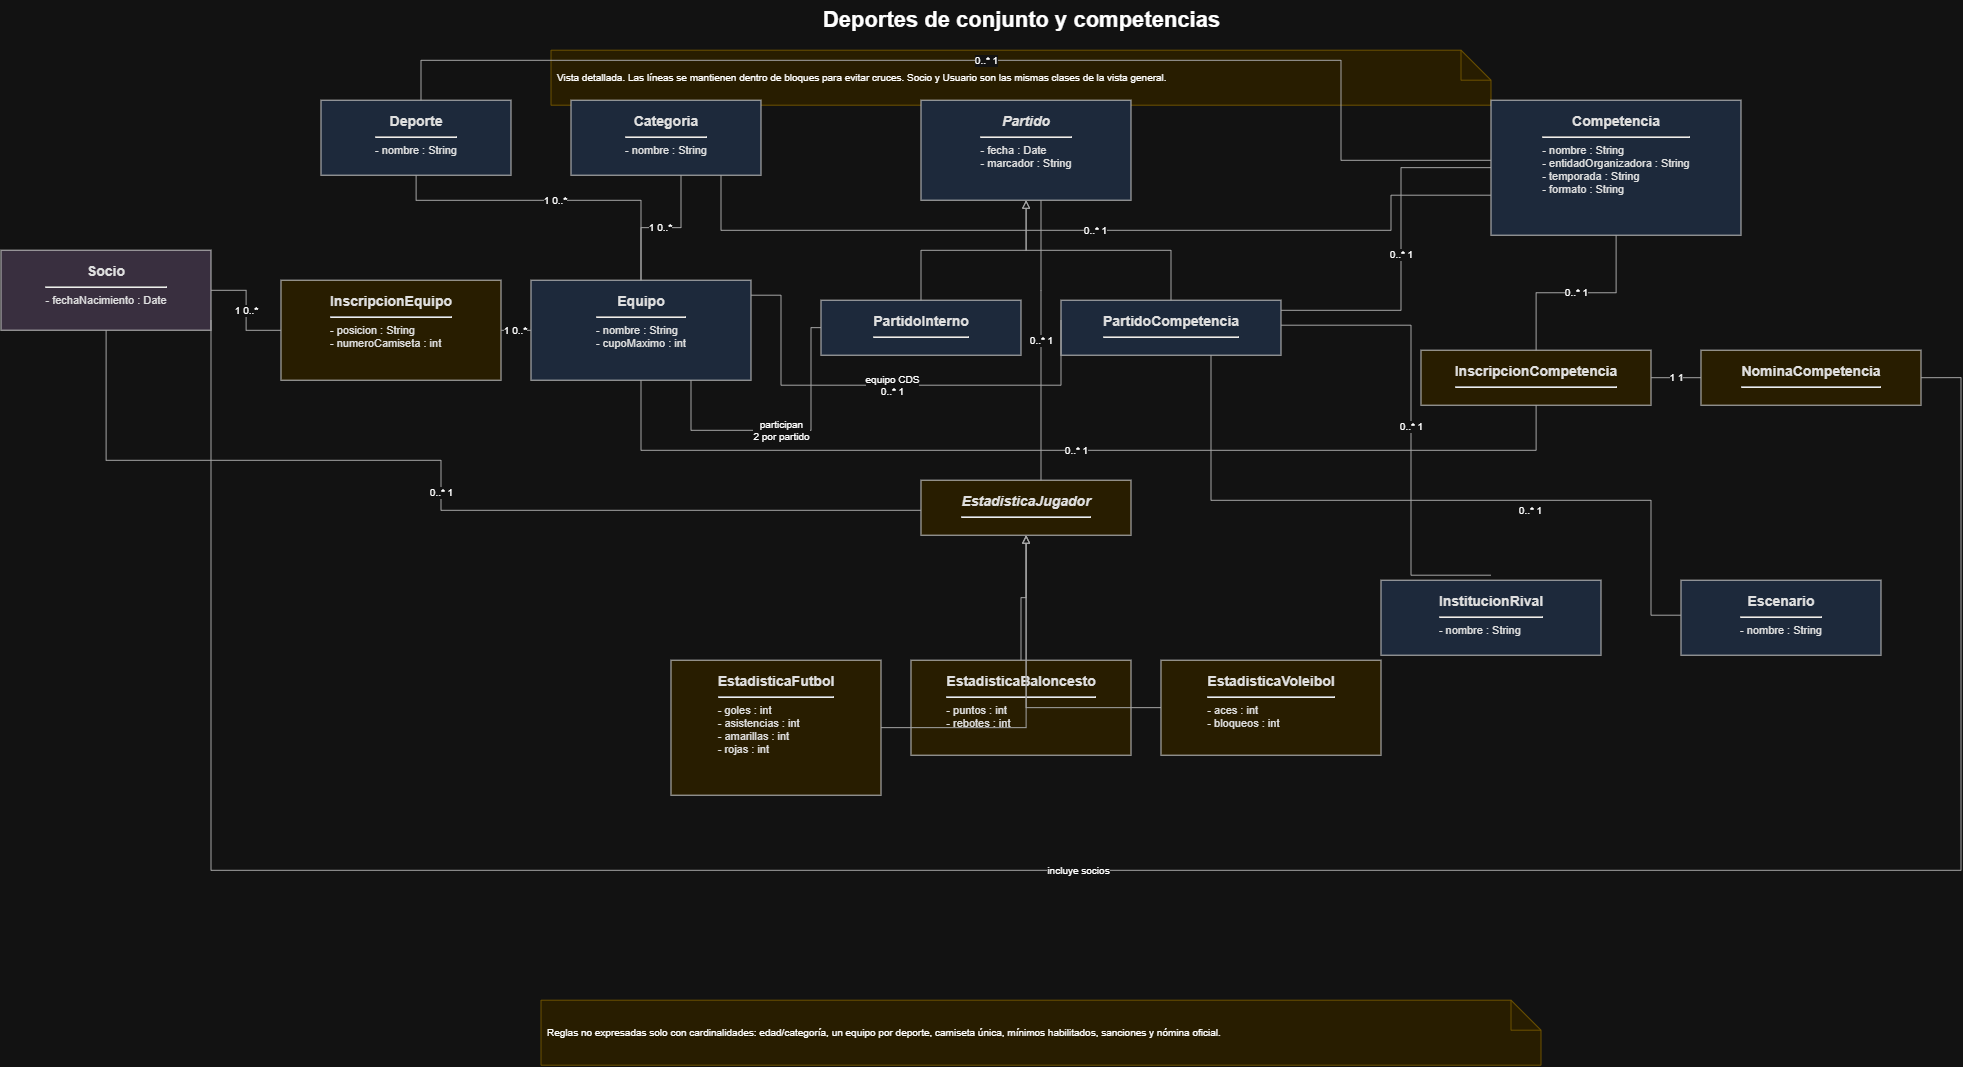

The diagram above was exported from draw.io. Its source (the exported page's mxGraphModel, read from the mxfile embedded in the PNG):
<mxGraphModel dx="2076" dy="1327" grid="1" gridSize="10" guides="1" tooltips="1" connect="1" arrows="1" fold="1" page="1" pageScale="1" pageWidth="2200" pageHeight="1500" math="0" shadow="0">
  <root>
    <mxCell id="0" />
    <mxCell id="1" parent="0" />
    <mxCell id="t2" parent="1" style="text;html=1;align=center;verticalAlign=middle;fontSize=22;" value="&lt;b&gt;Deportes de conjunto y competencias&lt;/b&gt;" vertex="1">
      <mxGeometry height="40" width="1000" x="600" y="20" as="geometry" />
    </mxCell>
    <mxCell id="n2" parent="1" style="shape=note;whiteSpace=wrap;html=1;backgroundOutline=1;fillColor=#FFF2CC;strokeColor=#D6B656;fontSize=10;align=left;verticalAlign=middle;spacing=6;" value="Vista detallada. Las líneas se mantienen dentro de bloques para evitar cruces. Socio y Usuario son las mismas clases de la vista general." vertex="1">
      <mxGeometry height="55" width="940" x="630" y="70" as="geometry" />
    </mxCell>
    <mxCell id="p2_socio" parent="1" style="rounded=0;whiteSpace=wrap;html=1;fillColor=#E1D5E7;strokeColor=#333333;fontColor=#111111;verticalAlign=top;spacingTop=6;spacingLeft=7;spacingRight=7;" value="&lt;div style='font-size:14px'&gt;&lt;b&gt;Socio&lt;/b&gt;&lt;/div&gt;&lt;hr/&gt;&lt;div style='text-align:left;font-size:11px'&gt;- fechaNacimiento : Date&lt;/div&gt;" vertex="1">
      <mxGeometry height="80" width="210" x="80" y="270" as="geometry" />
    </mxCell>
    <mxCell id="p2_equipo" parent="1" style="rounded=0;whiteSpace=wrap;html=1;fillColor=#DAE8FC;strokeColor=#333333;fontColor=#111111;verticalAlign=top;spacingTop=6;spacingLeft=7;spacingRight=7;" value="&lt;div style='font-size:14px'&gt;&lt;b&gt;Equipo&lt;/b&gt;&lt;/div&gt;&lt;hr/&gt;&lt;div style='text-align:left;font-size:11px'&gt;- nombre : String&lt;br/&gt;- cupoMaximo : int&lt;/div&gt;" vertex="1">
      <mxGeometry height="100" width="220" x="610" y="300" as="geometry" />
    </mxCell>
    <mxCell id="p2_deporte" parent="1" style="rounded=0;whiteSpace=wrap;html=1;fillColor=#DAE8FC;strokeColor=#333333;fontColor=#111111;verticalAlign=top;spacingTop=6;spacingLeft=7;spacingRight=7;" value="&lt;div style='font-size:14px'&gt;&lt;b&gt;Deporte&lt;/b&gt;&lt;/div&gt;&lt;hr/&gt;&lt;div style='text-align:left;font-size:11px'&gt;- nombre : String&lt;/div&gt;" vertex="1">
      <mxGeometry height="75" width="190" x="400" y="120" as="geometry" />
    </mxCell>
    <mxCell id="p2_categoria" parent="1" style="rounded=0;whiteSpace=wrap;html=1;fillColor=#DAE8FC;strokeColor=#333333;fontColor=#111111;verticalAlign=top;spacingTop=6;spacingLeft=7;spacingRight=7;" value="&lt;div style='font-size:14px'&gt;&lt;b&gt;Categoria&lt;/b&gt;&lt;/div&gt;&lt;hr/&gt;&lt;div style='text-align:left;font-size:11px'&gt;- nombre : String&lt;/div&gt;" vertex="1">
      <mxGeometry height="75" width="190" x="650" y="120" as="geometry" />
    </mxCell>
    <mxCell id="p2_ins" parent="1" style="rounded=0;whiteSpace=wrap;html=1;fillColor=#FFF2CC;strokeColor=#333333;fontColor=#111111;verticalAlign=top;spacingTop=6;spacingLeft=7;spacingRight=7;" value="&lt;div style='font-size:14px'&gt;&lt;b&gt;InscripcionEquipo&lt;/b&gt;&lt;/div&gt;&lt;hr/&gt;&lt;div style='text-align:left;font-size:11px'&gt;- posicion : String&lt;br/&gt;- numeroCamiseta : int&lt;/div&gt;" vertex="1">
      <mxGeometry height="100" width="220" x="360" y="300" as="geometry" />
    </mxCell>
    <mxCell id="p2e1" edge="1" parent="1" source="p2_socio" style="edgeStyle=orthogonalEdgeStyle;jettySize=auto;orthogonalLoop=1;html=1;rounded=0;fontSize=10;labelBackgroundColor=#FFFFFF;strokeColor=#555555;endArrow=none;" target="p2_ins" value="1      0..*">
      <mxGeometry relative="1" as="geometry" />
    </mxCell>
    <mxCell id="p2e2" edge="1" parent="1" source="p2_equipo" style="edgeStyle=orthogonalEdgeStyle;jettySize=auto;orthogonalLoop=1;html=1;rounded=0;fontSize=10;labelBackgroundColor=#FFFFFF;strokeColor=#555555;endArrow=none;" target="p2_ins" value="1      0..*">
      <mxGeometry relative="1" as="geometry" />
    </mxCell>
    <mxCell id="p2e3" edge="1" parent="1" source="p2_deporte" style="edgeStyle=orthogonalEdgeStyle;jettySize=auto;orthogonalLoop=1;html=1;rounded=0;fontSize=10;labelBackgroundColor=#FFFFFF;strokeColor=#555555;endArrow=none;" target="p2_equipo" value="1      0..*">
      <mxGeometry relative="1" as="geometry">
        <Array as="points">
          <mxPoint x="495" y="220" />
          <mxPoint x="720" y="220" />
        </Array>
      </mxGeometry>
    </mxCell>
    <mxCell id="p2e4" edge="1" parent="1" source="p2_categoria" style="edgeStyle=orthogonalEdgeStyle;jettySize=auto;orthogonalLoop=1;html=1;rounded=0;fontSize=10;labelBackgroundColor=#FFFFFF;strokeColor=#555555;endArrow=none;" target="p2_equipo" value="1      0..*">
      <mxGeometry relative="1" as="geometry">
        <Array as="points">
          <mxPoint x="760" y="247.5" />
          <mxPoint x="720" y="247.5" />
        </Array>
      </mxGeometry>
    </mxCell>
    <mxCell id="p2_partido" parent="1" style="rounded=0;whiteSpace=wrap;html=1;fillColor=#DAE8FC;strokeColor=#333333;fontColor=#111111;verticalAlign=top;spacingTop=6;spacingLeft=7;spacingRight=7;" value="&lt;div style='font-size:14px'&gt;&lt;b&gt;&lt;i&gt;Partido&lt;/i&gt;&lt;/b&gt;&lt;/div&gt;&lt;hr/&gt;&lt;div style='text-align:left;font-size:11px'&gt;- fecha : Date&lt;br/&gt;- marcador : String&lt;/div&gt;" vertex="1">
      <mxGeometry height="100" width="210" x="1000" y="120" as="geometry" />
    </mxCell>
    <mxCell id="p2_pi" parent="1" style="rounded=0;whiteSpace=wrap;html=1;fillColor=#DAE8FC;strokeColor=#333333;fontColor=#111111;verticalAlign=top;spacingTop=6;spacingLeft=7;spacingRight=7;" value="&lt;div style='font-size:14px'&gt;&lt;b&gt;PartidoInterno&lt;/b&gt;&lt;/div&gt;&lt;hr/&gt;" vertex="1">
      <mxGeometry height="55" width="200" x="900" y="320" as="geometry" />
    </mxCell>
    <mxCell id="p2_pc" parent="1" style="rounded=0;whiteSpace=wrap;html=1;fillColor=#DAE8FC;strokeColor=#333333;fontColor=#111111;verticalAlign=top;spacingTop=6;spacingLeft=7;spacingRight=7;" value="&lt;div style='font-size:14px'&gt;&lt;b&gt;PartidoCompetencia&lt;/b&gt;&lt;/div&gt;&lt;hr/&gt;" vertex="1">
      <mxGeometry height="55" width="220" x="1140" y="320" as="geometry" />
    </mxCell>
    <mxCell id="p2e5" edge="1" parent="1" source="p2_pi" style="edgeStyle=orthogonalEdgeStyle;jettySize=auto;orthogonalLoop=1;html=1;rounded=0;fontSize=10;labelBackgroundColor=#FFFFFF;strokeColor=#555555;endArrow=block;endFill=0;" target="p2_partido" value="">
      <mxGeometry relative="1" as="geometry" />
    </mxCell>
    <mxCell id="p2e6" edge="1" parent="1" source="p2_pc" style="edgeStyle=orthogonalEdgeStyle;jettySize=auto;orthogonalLoop=1;html=1;rounded=0;fontSize=10;labelBackgroundColor=#FFFFFF;strokeColor=#555555;endArrow=block;endFill=0;" target="p2_partido" value="">
      <mxGeometry relative="1" as="geometry" />
    </mxCell>
    <mxCell id="p2e7" edge="1" parent="1" source="p2_pi" style="edgeStyle=orthogonalEdgeStyle;jettySize=auto;orthogonalLoop=1;html=1;rounded=0;fontSize=10;labelBackgroundColor=#FFFFFF;strokeColor=#555555;endArrow=none;" target="p2_equipo" value="participan&lt;br/&gt;2 por partido">
      <mxGeometry relative="1" as="geometry">
        <Array as="points">
          <mxPoint x="890" y="347.5" />
          <mxPoint x="890" y="450" />
          <mxPoint x="770" y="450" />
        </Array>
      </mxGeometry>
    </mxCell>
    <mxCell id="p2_stat" parent="1" style="rounded=0;whiteSpace=wrap;html=1;fillColor=#FFF2CC;strokeColor=#333333;fontColor=#111111;verticalAlign=top;spacingTop=6;spacingLeft=7;spacingRight=7;" value="&lt;div style='font-size:14px'&gt;&lt;b&gt;&lt;i&gt;EstadisticaJugador&lt;/i&gt;&lt;/b&gt;&lt;/div&gt;&lt;hr/&gt;" vertex="1">
      <mxGeometry height="55" width="210" x="1000" y="500" as="geometry" />
    </mxCell>
    <mxCell id="p2_sf" parent="1" style="rounded=0;whiteSpace=wrap;html=1;fillColor=#FFF2CC;strokeColor=#333333;fontColor=#111111;verticalAlign=top;spacingTop=6;spacingLeft=7;spacingRight=7;" value="&lt;div style='font-size:14px'&gt;&lt;b&gt;EstadisticaFutbol&lt;/b&gt;&lt;/div&gt;&lt;hr/&gt;&lt;div style='text-align:left;font-size:11px'&gt;- goles : int&lt;br/&gt;- asistencias : int&lt;br/&gt;- amarillas : int&lt;br/&gt;- rojas : int&lt;/div&gt;" vertex="1">
      <mxGeometry height="135" width="210" x="750" y="680" as="geometry" />
    </mxCell>
    <mxCell id="p2_sb" parent="1" style="rounded=0;whiteSpace=wrap;html=1;fillColor=#FFF2CC;strokeColor=#333333;fontColor=#111111;verticalAlign=top;spacingTop=6;spacingLeft=7;spacingRight=7;" value="&lt;div style='font-size:14px'&gt;&lt;b&gt;EstadisticaBaloncesto&lt;/b&gt;&lt;/div&gt;&lt;hr/&gt;&lt;div style='text-align:left;font-size:11px'&gt;- puntos : int&lt;br/&gt;- rebotes : int&lt;/div&gt;" vertex="1">
      <mxGeometry height="95" width="220" x="990" y="680" as="geometry" />
    </mxCell>
    <mxCell id="p2_sv" parent="1" style="rounded=0;whiteSpace=wrap;html=1;fillColor=#FFF2CC;strokeColor=#333333;fontColor=#111111;verticalAlign=top;spacingTop=6;spacingLeft=7;spacingRight=7;" value="&lt;div style='font-size:14px'&gt;&lt;b&gt;EstadisticaVoleibol&lt;/b&gt;&lt;/div&gt;&lt;hr/&gt;&lt;div style='text-align:left;font-size:11px'&gt;- aces : int&lt;br/&gt;- bloqueos : int&lt;/div&gt;" vertex="1">
      <mxGeometry height="95" width="220" x="1240" y="680" as="geometry" />
    </mxCell>
    <mxCell id="p2e8" edge="1" parent="1" source="p2_stat" style="edgeStyle=orthogonalEdgeStyle;jettySize=auto;orthogonalLoop=1;html=1;rounded=0;fontSize=10;labelBackgroundColor=#FFFFFF;strokeColor=#555555;endArrow=none;" target="p2_partido" value="0..*      1">
      <mxGeometry relative="1" as="geometry">
        <Array as="points">
          <mxPoint x="1120" y="310" />
          <mxPoint x="1120" y="310" />
        </Array>
      </mxGeometry>
    </mxCell>
    <mxCell id="p2e9" edge="1" parent="1" source="p2_stat" style="edgeStyle=orthogonalEdgeStyle;jettySize=auto;orthogonalLoop=1;html=1;rounded=0;fontSize=10;labelBackgroundColor=#FFFFFF;strokeColor=#555555;endArrow=none;" target="p2_socio" value="0..*      1">
      <mxGeometry relative="1" as="geometry">
        <Array as="points">
          <mxPoint x="520" y="530" />
          <mxPoint x="520" y="480" />
          <mxPoint x="185" y="480" />
        </Array>
      </mxGeometry>
    </mxCell>
    <mxCell id="p2e10" edge="1" parent="1" source="p2_sf" style="edgeStyle=orthogonalEdgeStyle;jettySize=auto;orthogonalLoop=1;html=1;rounded=0;fontSize=10;labelBackgroundColor=#FFFFFF;strokeColor=#555555;endArrow=block;endFill=0;" target="p2_stat" value="">
      <mxGeometry relative="1" as="geometry" />
    </mxCell>
    <mxCell id="p2e11" edge="1" parent="1" source="p2_sb" style="edgeStyle=orthogonalEdgeStyle;jettySize=auto;orthogonalLoop=1;html=1;rounded=0;fontSize=10;labelBackgroundColor=#FFFFFF;strokeColor=#555555;endArrow=block;endFill=0;" target="p2_stat" value="">
      <mxGeometry relative="1" as="geometry" />
    </mxCell>
    <mxCell id="p2e12" edge="1" parent="1" source="p2_sv" style="edgeStyle=orthogonalEdgeStyle;jettySize=auto;orthogonalLoop=1;html=1;rounded=0;fontSize=10;labelBackgroundColor=#FFFFFF;strokeColor=#555555;endArrow=block;endFill=0;" target="p2_stat" value="">
      <mxGeometry relative="1" as="geometry" />
    </mxCell>
    <mxCell id="p2_comp" parent="1" style="rounded=0;whiteSpace=wrap;html=1;fillColor=#DAE8FC;strokeColor=#333333;fontColor=#111111;verticalAlign=top;spacingTop=6;spacingLeft=7;spacingRight=7;" value="&lt;div style='font-size:14px'&gt;&lt;b&gt;Competencia&lt;/b&gt;&lt;/div&gt;&lt;hr/&gt;&lt;div style='text-align:left;font-size:11px'&gt;- nombre : String&lt;br/&gt;- entidadOrganizadora : String&lt;br/&gt;- temporada : String&lt;br/&gt;- formato : String&lt;/div&gt;" vertex="1">
      <mxGeometry height="135" width="250" x="1570" y="120" as="geometry" />
    </mxCell>
    <mxCell id="p2_inscomp" parent="1" style="rounded=0;whiteSpace=wrap;html=1;fillColor=#FFF2CC;strokeColor=#333333;fontColor=#111111;verticalAlign=top;spacingTop=6;spacingLeft=7;spacingRight=7;" value="&lt;div style='font-size:14px'&gt;&lt;b&gt;InscripcionCompetencia&lt;/b&gt;&lt;/div&gt;&lt;hr/&gt;" vertex="1">
      <mxGeometry height="55" width="230" x="1500" y="370" as="geometry" />
    </mxCell>
    <mxCell id="p2_nomina" parent="1" style="rounded=0;whiteSpace=wrap;html=1;fillColor=#FFF2CC;strokeColor=#333333;fontColor=#111111;verticalAlign=top;spacingTop=6;spacingLeft=7;spacingRight=7;" value="&lt;div style='font-size:14px'&gt;&lt;b&gt;NominaCompetencia&lt;/b&gt;&lt;/div&gt;&lt;hr/&gt;" vertex="1">
      <mxGeometry height="55" width="220" x="1780" y="370" as="geometry" />
    </mxCell>
    <mxCell id="p2_rival" parent="1" style="rounded=0;whiteSpace=wrap;html=1;fillColor=#DAE8FC;strokeColor=#333333;fontColor=#111111;verticalAlign=top;spacingTop=6;spacingLeft=7;spacingRight=7;" value="&lt;div style='font-size:14px'&gt;&lt;b&gt;InstitucionRival&lt;/b&gt;&lt;/div&gt;&lt;hr/&gt;&lt;div style='text-align:left;font-size:11px'&gt;- nombre : String&lt;/div&gt;" vertex="1">
      <mxGeometry height="75" width="220" x="1460" y="600" as="geometry" />
    </mxCell>
    <mxCell id="p2_esc" parent="1" style="rounded=0;whiteSpace=wrap;html=1;fillColor=#DAE8FC;strokeColor=#333333;fontColor=#111111;verticalAlign=top;spacingTop=6;spacingLeft=7;spacingRight=7;" value="&lt;div style='font-size:14px'&gt;&lt;b&gt;Escenario&lt;/b&gt;&lt;/div&gt;&lt;hr/&gt;&lt;div style='text-align:left;font-size:11px'&gt;- nombre : String&lt;/div&gt;" vertex="1">
      <mxGeometry height="75" width="200" x="1760" y="600" as="geometry" />
    </mxCell>
    <mxCell id="p2c1" edge="1" parent="1" source="p2_comp" style="edgeStyle=orthogonalEdgeStyle;jettySize=auto;orthogonalLoop=1;html=1;rounded=0;fontSize=10;labelBackgroundColor=#FFFFFF;strokeColor=#555555;endArrow=none;" target="p2_deporte" value="0..*      1">
      <mxGeometry relative="1" as="geometry">
        <Array as="points">
          <mxPoint x="1420" y="180" />
          <mxPoint x="1420" y="80" />
          <mxPoint x="500" y="80" />
        </Array>
      </mxGeometry>
    </mxCell>
    <mxCell id="p2c2" edge="1" parent="1" source="p2_comp" style="edgeStyle=orthogonalEdgeStyle;jettySize=auto;orthogonalLoop=1;html=1;rounded=0;fontSize=10;labelBackgroundColor=#FFFFFF;strokeColor=#555555;endArrow=none;" target="p2_categoria" value="0..*      1">
      <mxGeometry relative="1" as="geometry">
        <Array as="points">
          <mxPoint x="1470" y="215" />
          <mxPoint x="1470" y="250" />
          <mxPoint x="800" y="250" />
        </Array>
      </mxGeometry>
    </mxCell>
    <mxCell id="p2c3" edge="1" parent="1" source="p2_inscomp" style="edgeStyle=orthogonalEdgeStyle;jettySize=auto;orthogonalLoop=1;html=1;rounded=0;fontSize=10;labelBackgroundColor=#FFFFFF;strokeColor=#555555;endArrow=none;" target="p2_comp" value="0..*      1">
      <mxGeometry relative="1" as="geometry" />
    </mxCell>
    <mxCell id="p2c4" edge="1" parent="1" source="p2_inscomp" style="edgeStyle=orthogonalEdgeStyle;jettySize=auto;orthogonalLoop=1;html=1;rounded=0;fontSize=10;labelBackgroundColor=#FFFFFF;strokeColor=#555555;endArrow=none;" target="p2_equipo" value="0..*      1">
      <mxGeometry relative="1" as="geometry">
        <Array as="points">
          <mxPoint x="1615" y="470" />
          <mxPoint x="720" y="470" />
        </Array>
      </mxGeometry>
    </mxCell>
    <mxCell id="p2c5" edge="1" parent="1" source="p2_nomina" style="edgeStyle=orthogonalEdgeStyle;jettySize=auto;orthogonalLoop=1;html=1;rounded=0;fontSize=10;labelBackgroundColor=#FFFFFF;strokeColor=#555555;endArrow=none;" target="p2_inscomp" value="1      1">
      <mxGeometry relative="1" as="geometry" />
    </mxCell>
    <mxCell id="p2c6" edge="1" parent="1" source="p2_nomina" style="edgeStyle=orthogonalEdgeStyle;jettySize=auto;orthogonalLoop=1;html=1;rounded=0;fontSize=10;labelBackgroundColor=#FFFFFF;strokeColor=#555555;endArrow=none;exitX=1;exitY=0.5;exitDx=0;exitDy=0;" value="incluye socios">
      <mxGeometry relative="1" as="geometry">
        <Array as="points">
          <mxPoint x="2040" y="397.5" />
          <mxPoint x="2040" y="890" />
          <mxPoint x="290" y="890" />
        </Array>
        <mxPoint x="2040" y="415" as="sourcePoint" />
        <mxPoint x="290" y="340" as="targetPoint" />
      </mxGeometry>
    </mxCell>
    <mxCell id="p2c7" edge="1" parent="1" source="p2_pc" style="edgeStyle=orthogonalEdgeStyle;jettySize=auto;orthogonalLoop=1;html=1;rounded=0;fontSize=10;labelBackgroundColor=#FFFFFF;strokeColor=#555555;endArrow=none;" target="p2_comp" value="0..*      1">
      <mxGeometry relative="1" as="geometry">
        <Array as="points">
          <mxPoint x="1480" y="330" />
          <mxPoint x="1480" y="187.52" />
        </Array>
      </mxGeometry>
    </mxCell>
    <mxCell id="p2c8" edge="1" parent="1" style="edgeStyle=orthogonalEdgeStyle;jettySize=auto;orthogonalLoop=1;html=1;rounded=0;fontSize=10;labelBackgroundColor=#FFFFFF;strokeColor=#555555;endArrow=none;" value="equipo CDS&lt;br/&gt;0..*      1">
      <mxGeometry relative="1" as="geometry">
        <Array as="points">
          <mxPoint x="1140.05" y="405.05" />
          <mxPoint x="860.05" y="405.05" />
          <mxPoint x="860.05" y="315.05" />
        </Array>
        <mxPoint x="1140" y="340" as="sourcePoint" />
        <mxPoint x="830" y="315" as="targetPoint" />
      </mxGeometry>
    </mxCell>
    <mxCell id="p2c9" edge="1" parent="1" style="edgeStyle=orthogonalEdgeStyle;jettySize=auto;orthogonalLoop=1;html=1;rounded=0;fontSize=10;labelBackgroundColor=#FFFFFF;strokeColor=#555555;endArrow=none;" value="0..*      1">
      <mxGeometry relative="1" as="geometry">
        <Array as="points">
          <mxPoint x="1490" y="345" />
          <mxPoint x="1490" y="595" />
        </Array>
        <mxPoint x="1360" y="344.9999999999999" as="sourcePoint" />
        <mxPoint x="1570" y="595.0000000000001" as="targetPoint" />
      </mxGeometry>
    </mxCell>
    <mxCell id="p2c10" edge="1" parent="1" source="p2_pc" style="edgeStyle=orthogonalEdgeStyle;jettySize=auto;orthogonalLoop=1;html=1;rounded=0;fontSize=10;labelBackgroundColor=#FFFFFF;strokeColor=#555555;endArrow=none;" target="p2_esc" value="0..*      1">
      <mxGeometry relative="1" x="0.274" y="-10" as="geometry">
        <mxPoint as="offset" />
        <Array as="points">
          <mxPoint x="1290" y="520" />
          <mxPoint x="1730" y="520" />
          <mxPoint x="1730" y="635" />
        </Array>
      </mxGeometry>
    </mxCell>
    <mxCell id="p2_note" parent="1" style="shape=note;whiteSpace=wrap;html=1;backgroundOutline=1;fillColor=#FFF2CC;strokeColor=#D6B656;fontSize=10;align=left;verticalAlign=middle;spacing=6;" value="Reglas no expresadas solo con cardinalidades: edad/categoría, un equipo por deporte, camiseta única, mínimos habilitados, sanciones y nómina oficial." vertex="1">
      <mxGeometry height="65" width="1000" x="620" y="1020" as="geometry" />
    </mxCell>
  </root>
</mxGraphModel>